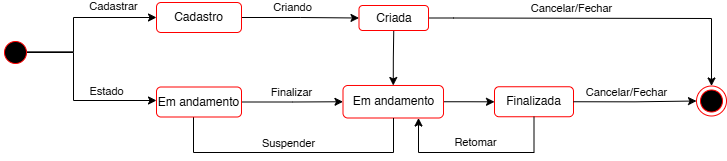

The diagram above was exported from draw.io. Its source (the exported page's mxGraphModel, read from the mxfile embedded in the PNG):
<mxGraphModel dx="1188" dy="626" grid="1" gridSize="10" guides="1" tooltips="1" connect="1" arrows="1" fold="1" page="1" pageScale="1" pageWidth="827" pageHeight="1169" math="0" shadow="0">
  <root>
    <mxCell id="0" />
    <mxCell id="1" parent="0" />
    <mxCell id="fOIb6C1GzxwYOffWTWGe-4" value="" style="ellipse;html=1;shape=endState;fillColor=#000000;strokeColor=#ff0000;" parent="1" vertex="1">
      <mxGeometry x="713" y="595.5" width="30" height="30" as="geometry" />
    </mxCell>
    <mxCell id="fOIb6C1GzxwYOffWTWGe-17" style="edgeStyle=orthogonalEdgeStyle;rounded=0;orthogonalLoop=1;jettySize=auto;html=1;entryX=0;entryY=0.5;entryDx=0;entryDy=0;exitX=0.847;exitY=0.478;exitDx=0;exitDy=0;exitPerimeter=0;" parent="1" source="fOIb6C1GzxwYOffWTWGe-5" target="fOIb6C1GzxwYOffWTWGe-14" edge="1">
      <mxGeometry relative="1" as="geometry">
        <mxPoint x="50" y="562" as="sourcePoint" />
        <Array as="points">
          <mxPoint x="90" y="561" />
          <mxPoint x="90" y="527" />
        </Array>
      </mxGeometry>
    </mxCell>
    <mxCell id="fOIb6C1GzxwYOffWTWGe-20" value="Cadastrar" style="edgeLabel;html=1;align=center;verticalAlign=middle;resizable=0;points=[];" parent="fOIb6C1GzxwYOffWTWGe-17" connectable="0" vertex="1">
      <mxGeometry x="0.2646" y="2" relative="1" as="geometry">
        <mxPoint x="17" y="-9" as="offset" />
      </mxGeometry>
    </mxCell>
    <mxCell id="fOIb6C1GzxwYOffWTWGe-46" style="edgeStyle=orthogonalEdgeStyle;rounded=0;orthogonalLoop=1;jettySize=auto;html=1;exitX=0.851;exitY=0.469;exitDx=0;exitDy=0;exitPerimeter=0;" parent="1" target="fOIb6C1GzxwYOffWTWGe-47" edge="1">
      <mxGeometry relative="1" as="geometry">
        <mxPoint x="160" y="632" as="targetPoint" />
        <mxPoint x="42.53" y="559.53" as="sourcePoint" />
        <Array as="points">
          <mxPoint x="43" y="562" />
          <mxPoint x="90" y="562" />
          <mxPoint x="90" y="610" />
        </Array>
      </mxGeometry>
    </mxCell>
    <mxCell id="fOIb6C1GzxwYOffWTWGe-48" value="Estado" style="edgeLabel;html=1;align=center;verticalAlign=middle;resizable=0;points=[];" parent="fOIb6C1GzxwYOffWTWGe-46" connectable="0" vertex="1">
      <mxGeometry x="0.4477" y="1" relative="1" as="geometry">
        <mxPoint y="-8" as="offset" />
      </mxGeometry>
    </mxCell>
    <mxCell id="fOIb6C1GzxwYOffWTWGe-5" value="" style="ellipse;html=1;shape=startState;fillColor=#000000;strokeColor=#ff0000;" parent="1" vertex="1">
      <mxGeometry x="17" y="547" width="30" height="30" as="geometry" />
    </mxCell>
    <mxCell id="fOIb6C1GzxwYOffWTWGe-15" value="" style="edgeStyle=orthogonalEdgeStyle;rounded=0;orthogonalLoop=1;jettySize=auto;html=1;startArrow=classic;startFill=1;endArrow=none;exitX=0.5;exitY=0;exitDx=0;exitDy=0;entryX=0.5;entryY=1;entryDx=0;entryDy=0;" parent="1" source="fOIb6C1GzxwYOffWTWGe-18" target="Uk5HXtHIn_fVedARzKf0-1" edge="1">
      <mxGeometry relative="1" as="geometry">
        <mxPoint x="197.5" y="652" as="sourcePoint" />
      </mxGeometry>
    </mxCell>
    <mxCell id="fOIb6C1GzxwYOffWTWGe-19" value="" style="edgeStyle=orthogonalEdgeStyle;rounded=0;orthogonalLoop=1;jettySize=auto;html=1;exitX=1;exitY=0.5;exitDx=0;exitDy=0;" parent="1" source="fOIb6C1GzxwYOffWTWGe-47" target="fOIb6C1GzxwYOffWTWGe-18" edge="1">
      <mxGeometry relative="1" as="geometry" />
    </mxCell>
    <mxCell id="fOIb6C1GzxwYOffWTWGe-22" value="Finalizar" style="edgeLabel;html=1;align=center;verticalAlign=middle;resizable=0;points=[];" parent="fOIb6C1GzxwYOffWTWGe-19" connectable="0" vertex="1">
      <mxGeometry x="-0.0691" y="-1" relative="1" as="geometry">
        <mxPoint x="2" y="-11" as="offset" />
      </mxGeometry>
    </mxCell>
    <mxCell id="Uk5HXtHIn_fVedARzKf0-2" value="" style="edgeStyle=orthogonalEdgeStyle;rounded=0;orthogonalLoop=1;jettySize=auto;html=1;" parent="1" source="fOIb6C1GzxwYOffWTWGe-14" target="Uk5HXtHIn_fVedARzKf0-1" edge="1">
      <mxGeometry relative="1" as="geometry" />
    </mxCell>
    <mxCell id="Uk5HXtHIn_fVedARzKf0-3" value="Criando" style="edgeLabel;html=1;align=center;verticalAlign=middle;resizable=0;points=[];" parent="Uk5HXtHIn_fVedARzKf0-2" connectable="0" vertex="1">
      <mxGeometry x="-0.2438" y="1" relative="1" as="geometry">
        <mxPoint x="6" y="-9" as="offset" />
      </mxGeometry>
    </mxCell>
    <mxCell id="fOIb6C1GzxwYOffWTWGe-14" value="Cadastro" style="rounded=1;whiteSpace=wrap;html=1;fillColor=none;strokeColor=#ff0000;fontColor=#000000;labelBackgroundColor=#FFFFFF;" parent="1" vertex="1">
      <mxGeometry x="173" y="512" width="85" height="30" as="geometry" />
    </mxCell>
    <mxCell id="fOIb6C1GzxwYOffWTWGe-24" style="edgeStyle=orthogonalEdgeStyle;rounded=0;orthogonalLoop=1;jettySize=auto;html=1;entryX=0.5;entryY=0;entryDx=0;entryDy=0;exitX=1;exitY=0.5;exitDx=0;exitDy=0;" parent="1" source="Uk5HXtHIn_fVedARzKf0-1" target="fOIb6C1GzxwYOffWTWGe-4" edge="1">
      <mxGeometry relative="1" as="geometry">
        <mxPoint x="800" y="562" as="targetPoint" />
        <Array as="points">
          <mxPoint x="470" y="528" />
          <mxPoint x="728" y="528" />
        </Array>
        <mxPoint x="450" y="530" as="sourcePoint" />
      </mxGeometry>
    </mxCell>
    <mxCell id="fOIb6C1GzxwYOffWTWGe-35" value="Cancelar/Fechar" style="edgeLabel;html=1;align=center;verticalAlign=middle;resizable=0;points=[];" parent="fOIb6C1GzxwYOffWTWGe-24" connectable="0" vertex="1">
      <mxGeometry x="-0.2047" y="-3" relative="1" as="geometry">
        <mxPoint x="3" y="-13" as="offset" />
      </mxGeometry>
    </mxCell>
    <mxCell id="fOIb6C1GzxwYOffWTWGe-26" value="" style="edgeStyle=orthogonalEdgeStyle;rounded=0;orthogonalLoop=1;jettySize=auto;html=1;" parent="1" source="fOIb6C1GzxwYOffWTWGe-18" target="fOIb6C1GzxwYOffWTWGe-25" edge="1">
      <mxGeometry relative="1" as="geometry" />
    </mxCell>
    <mxCell id="fOIb6C1GzxwYOffWTWGe-18" value="Em andamento" style="rounded=1;whiteSpace=wrap;html=1;fillColor=none;strokeColor=#ff0000;fontColor=#000000;align=center;verticalAlign=middle;fontFamily=Helvetica;fontSize=12;labelBackgroundColor=default;" parent="1" vertex="1">
      <mxGeometry x="359.5" y="595" width="100.5" height="32.5" as="geometry" />
    </mxCell>
    <mxCell id="fOIb6C1GzxwYOffWTWGe-25" value="Finalizada" style="rounded=1;whiteSpace=wrap;html=1;fillColor=none;strokeColor=#ff0000;fontColor=#000000;align=center;verticalAlign=middle;fontFamily=Helvetica;fontSize=12;labelBackgroundColor=default;" parent="1" vertex="1">
      <mxGeometry x="511" y="596.25" width="79" height="30" as="geometry" />
    </mxCell>
    <mxCell id="fOIb6C1GzxwYOffWTWGe-33" style="edgeStyle=orthogonalEdgeStyle;rounded=0;orthogonalLoop=1;jettySize=auto;html=1;entryX=0;entryY=0.5;entryDx=0;entryDy=0;exitX=1;exitY=0.5;exitDx=0;exitDy=0;" parent="1" source="fOIb6C1GzxwYOffWTWGe-25" target="fOIb6C1GzxwYOffWTWGe-4" edge="1">
      <mxGeometry relative="1" as="geometry">
        <mxPoint x="850" y="592" as="sourcePoint" />
      </mxGeometry>
    </mxCell>
    <mxCell id="fOIb6C1GzxwYOffWTWGe-45" value="Cancelar/Fechar" style="edgeLabel;html=1;align=center;verticalAlign=middle;resizable=0;points=[];" parent="fOIb6C1GzxwYOffWTWGe-33" connectable="0" vertex="1">
      <mxGeometry x="-0.2007" y="2" relative="1" as="geometry">
        <mxPoint x="3" y="-8" as="offset" />
      </mxGeometry>
    </mxCell>
    <mxCell id="Uk5HXtHIn_fVedARzKf0-5" style="edgeStyle=orthogonalEdgeStyle;rounded=0;orthogonalLoop=1;jettySize=auto;html=1;startArrow=none;startFill=0;endArrow=none;entryX=0.5;entryY=1;entryDx=0;entryDy=0;" parent="1" source="fOIb6C1GzxwYOffWTWGe-47" target="fOIb6C1GzxwYOffWTWGe-18" edge="1">
      <mxGeometry relative="1" as="geometry">
        <mxPoint x="400" y="642" as="targetPoint" />
        <Array as="points">
          <mxPoint x="210" y="662" />
          <mxPoint x="410" y="662" />
          <mxPoint x="410" y="627" />
        </Array>
      </mxGeometry>
    </mxCell>
    <mxCell id="Uk5HXtHIn_fVedARzKf0-6" value="Suspender" style="edgeLabel;html=1;align=center;verticalAlign=middle;resizable=0;points=[];" parent="Uk5HXtHIn_fVedARzKf0-5" connectable="0" vertex="1">
      <mxGeometry x="0.3792" y="2" relative="1" as="geometry">
        <mxPoint x="-57" y="-7" as="offset" />
      </mxGeometry>
    </mxCell>
    <mxCell id="fOIb6C1GzxwYOffWTWGe-47" value="Em andamento" style="rounded=1;whiteSpace=wrap;html=1;fillColor=none;strokeColor=#ff0000;fontColor=#000000;labelBackgroundColor=default;" parent="1" vertex="1">
      <mxGeometry x="173" y="596.5" width="85" height="30" as="geometry" />
    </mxCell>
    <mxCell id="Uk5HXtHIn_fVedARzKf0-1" value="Criada" style="whiteSpace=wrap;html=1;fillColor=none;strokeColor=#ff0000;fontColor=#000000;rounded=1;labelBackgroundColor=#FFFFFF;" parent="1" vertex="1">
      <mxGeometry x="375.5" y="515" width="69.5" height="25" as="geometry" />
    </mxCell>
    <mxCell id="Uk5HXtHIn_fVedARzKf0-7" style="edgeStyle=orthogonalEdgeStyle;rounded=0;orthogonalLoop=1;jettySize=auto;html=1;entryX=0.75;entryY=1;entryDx=0;entryDy=0;" parent="1" source="fOIb6C1GzxwYOffWTWGe-25" target="fOIb6C1GzxwYOffWTWGe-18" edge="1">
      <mxGeometry relative="1" as="geometry">
        <mxPoint x="430" y="652" as="targetPoint" />
        <Array as="points">
          <mxPoint x="551" y="662" />
          <mxPoint x="435" y="662" />
          <mxPoint x="435" y="627" />
        </Array>
      </mxGeometry>
    </mxCell>
    <mxCell id="Uk5HXtHIn_fVedARzKf0-8" value="Retomar" style="edgeLabel;html=1;align=center;verticalAlign=middle;resizable=0;points=[];" parent="Uk5HXtHIn_fVedARzKf0-7" connectable="0" vertex="1">
      <mxGeometry x="0.0155" y="2" relative="1" as="geometry">
        <mxPoint y="-12" as="offset" />
      </mxGeometry>
    </mxCell>
  </root>
</mxGraphModel>